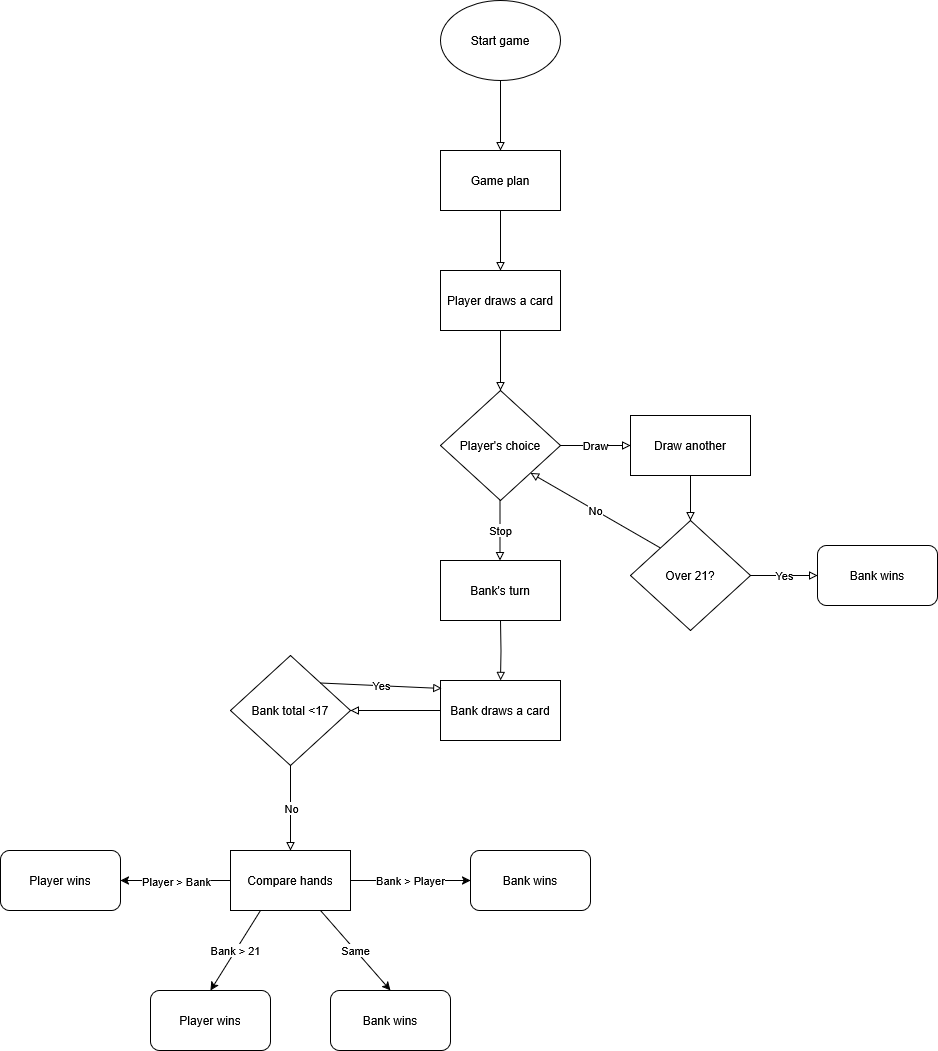

The diagram above was exported from draw.io. Its source (the exported page's mxGraphModel, read from the mxfile embedded in the PNG):
<mxGraphModel dx="1871" dy="535" grid="1" gridSize="10" guides="1" tooltips="1" connect="1" arrows="1" fold="1" page="1" pageScale="1" pageWidth="827" pageHeight="1169" background="#ffffff" math="0" shadow="0">
  <root>
    <mxCell id="WIyWlLk6GJQsqaUBKTNV-0" />
    <mxCell id="WIyWlLk6GJQsqaUBKTNV-1" parent="WIyWlLk6GJQsqaUBKTNV-0" />
    <mxCell id="4gur24RfJ7w5T2GCfJwW-4" style="edgeStyle=orthogonalEdgeStyle;rounded=0;orthogonalLoop=1;jettySize=auto;html=1;exitX=0.5;exitY=1;exitDx=0;exitDy=0;endArrow=block;endFill=0;" edge="1" parent="WIyWlLk6GJQsqaUBKTNV-1" source="4gur24RfJ7w5T2GCfJwW-3">
      <mxGeometry relative="1" as="geometry">
        <mxPoint x="390" y="230" as="targetPoint" />
      </mxGeometry>
    </mxCell>
    <mxCell id="4gur24RfJ7w5T2GCfJwW-3" value="Start game" style="ellipse;whiteSpace=wrap;html=1;" vertex="1" parent="WIyWlLk6GJQsqaUBKTNV-1">
      <mxGeometry x="330" y="80" width="120" height="80" as="geometry" />
    </mxCell>
    <mxCell id="4gur24RfJ7w5T2GCfJwW-7" style="edgeStyle=orthogonalEdgeStyle;rounded=0;orthogonalLoop=1;jettySize=auto;html=1;entryX=0.5;entryY=0;entryDx=0;entryDy=0;endArrow=block;endFill=0;" edge="1" parent="WIyWlLk6GJQsqaUBKTNV-1" source="4gur24RfJ7w5T2GCfJwW-5" target="4gur24RfJ7w5T2GCfJwW-6">
      <mxGeometry relative="1" as="geometry" />
    </mxCell>
    <mxCell id="4gur24RfJ7w5T2GCfJwW-5" value="Game plan" style="rounded=0;whiteSpace=wrap;html=1;" vertex="1" parent="WIyWlLk6GJQsqaUBKTNV-1">
      <mxGeometry x="330" y="230" width="120" height="60" as="geometry" />
    </mxCell>
    <mxCell id="4gur24RfJ7w5T2GCfJwW-8" style="edgeStyle=orthogonalEdgeStyle;rounded=0;orthogonalLoop=1;jettySize=auto;html=1;exitX=0.5;exitY=1;exitDx=0;exitDy=0;endArrow=block;endFill=0;" edge="1" parent="WIyWlLk6GJQsqaUBKTNV-1" source="4gur24RfJ7w5T2GCfJwW-6">
      <mxGeometry relative="1" as="geometry">
        <mxPoint x="390" y="470" as="targetPoint" />
      </mxGeometry>
    </mxCell>
    <mxCell id="4gur24RfJ7w5T2GCfJwW-6" value="Player draws a card" style="rounded=0;whiteSpace=wrap;html=1;" vertex="1" parent="WIyWlLk6GJQsqaUBKTNV-1">
      <mxGeometry x="330" y="350" width="120" height="60" as="geometry" />
    </mxCell>
    <mxCell id="4gur24RfJ7w5T2GCfJwW-10" value="Draw" style="edgeStyle=orthogonalEdgeStyle;rounded=0;orthogonalLoop=1;jettySize=auto;html=1;exitX=1;exitY=0.5;exitDx=0;exitDy=0;endArrow=block;endFill=0;" edge="1" parent="WIyWlLk6GJQsqaUBKTNV-1" source="4gur24RfJ7w5T2GCfJwW-9">
      <mxGeometry relative="1" as="geometry">
        <mxPoint x="520" y="525" as="targetPoint" />
      </mxGeometry>
    </mxCell>
    <mxCell id="4gur24RfJ7w5T2GCfJwW-9" value="Player's choice" style="rhombus;whiteSpace=wrap;html=1;" vertex="1" parent="WIyWlLk6GJQsqaUBKTNV-1">
      <mxGeometry x="330" y="470" width="120" height="110" as="geometry" />
    </mxCell>
    <mxCell id="4gur24RfJ7w5T2GCfJwW-12" value="Stop" style="edgeStyle=orthogonalEdgeStyle;rounded=0;orthogonalLoop=1;jettySize=auto;html=1;exitX=0.5;exitY=1;exitDx=0;exitDy=0;endArrow=block;endFill=0;" edge="1" parent="WIyWlLk6GJQsqaUBKTNV-1">
      <mxGeometry relative="1" as="geometry">
        <mxPoint x="389.5" y="640" as="targetPoint" />
        <mxPoint x="389.5" y="580" as="sourcePoint" />
      </mxGeometry>
    </mxCell>
    <mxCell id="4gur24RfJ7w5T2GCfJwW-17" style="edgeStyle=orthogonalEdgeStyle;rounded=0;orthogonalLoop=1;jettySize=auto;html=1;exitX=0.5;exitY=1;exitDx=0;exitDy=0;entryX=0.5;entryY=0;entryDx=0;entryDy=0;endArrow=block;endFill=0;" edge="1" parent="WIyWlLk6GJQsqaUBKTNV-1" source="4gur24RfJ7w5T2GCfJwW-14" target="4gur24RfJ7w5T2GCfJwW-16">
      <mxGeometry relative="1" as="geometry" />
    </mxCell>
    <mxCell id="4gur24RfJ7w5T2GCfJwW-14" value="Draw another" style="rounded=0;whiteSpace=wrap;html=1;" vertex="1" parent="WIyWlLk6GJQsqaUBKTNV-1">
      <mxGeometry x="520" y="495" width="120" height="60" as="geometry" />
    </mxCell>
    <mxCell id="4gur24RfJ7w5T2GCfJwW-20" value="Yes" style="edgeStyle=orthogonalEdgeStyle;rounded=0;orthogonalLoop=1;jettySize=auto;html=1;exitX=1;exitY=0.5;exitDx=0;exitDy=0;entryX=0;entryY=0.5;entryDx=0;entryDy=0;endArrow=block;endFill=0;" edge="1" parent="WIyWlLk6GJQsqaUBKTNV-1" source="4gur24RfJ7w5T2GCfJwW-16" target="4gur24RfJ7w5T2GCfJwW-19">
      <mxGeometry relative="1" as="geometry" />
    </mxCell>
    <mxCell id="4gur24RfJ7w5T2GCfJwW-22" value="No" style="rounded=0;orthogonalLoop=1;jettySize=auto;html=1;exitX=0;exitY=0;exitDx=0;exitDy=0;entryX=1;entryY=1;entryDx=0;entryDy=0;endArrow=block;endFill=0;" edge="1" parent="WIyWlLk6GJQsqaUBKTNV-1" source="4gur24RfJ7w5T2GCfJwW-16" target="4gur24RfJ7w5T2GCfJwW-9">
      <mxGeometry relative="1" as="geometry" />
    </mxCell>
    <mxCell id="4gur24RfJ7w5T2GCfJwW-16" value="Over 21?" style="rhombus;whiteSpace=wrap;html=1;" vertex="1" parent="WIyWlLk6GJQsqaUBKTNV-1">
      <mxGeometry x="520" y="600" width="120" height="110" as="geometry" />
    </mxCell>
    <mxCell id="4gur24RfJ7w5T2GCfJwW-19" value="Bank wins" style="rounded=1;whiteSpace=wrap;html=1;" vertex="1" parent="WIyWlLk6GJQsqaUBKTNV-1">
      <mxGeometry x="707" y="625" width="120" height="60" as="geometry" />
    </mxCell>
    <mxCell id="4gur24RfJ7w5T2GCfJwW-23" value="Bank's turn" style="rounded=0;whiteSpace=wrap;html=1;" vertex="1" parent="WIyWlLk6GJQsqaUBKTNV-1">
      <mxGeometry x="330" y="640" width="120" height="60" as="geometry" />
    </mxCell>
    <mxCell id="4gur24RfJ7w5T2GCfJwW-24" style="edgeStyle=orthogonalEdgeStyle;rounded=0;orthogonalLoop=1;jettySize=auto;html=1;entryX=0.5;entryY=0;entryDx=0;entryDy=0;endArrow=block;endFill=0;" edge="1" parent="WIyWlLk6GJQsqaUBKTNV-1" target="4gur24RfJ7w5T2GCfJwW-25">
      <mxGeometry relative="1" as="geometry">
        <mxPoint x="390" y="700" as="sourcePoint" />
      </mxGeometry>
    </mxCell>
    <mxCell id="4gur24RfJ7w5T2GCfJwW-27" style="edgeStyle=orthogonalEdgeStyle;rounded=0;orthogonalLoop=1;jettySize=auto;html=1;exitX=0;exitY=0.5;exitDx=0;exitDy=0;endArrow=block;endFill=0;" edge="1" parent="WIyWlLk6GJQsqaUBKTNV-1" source="4gur24RfJ7w5T2GCfJwW-25">
      <mxGeometry relative="1" as="geometry">
        <mxPoint x="240" y="790" as="targetPoint" />
      </mxGeometry>
    </mxCell>
    <mxCell id="4gur24RfJ7w5T2GCfJwW-25" value="Bank draws a card" style="rounded=0;whiteSpace=wrap;html=1;" vertex="1" parent="WIyWlLk6GJQsqaUBKTNV-1">
      <mxGeometry x="330" y="760" width="120" height="60" as="geometry" />
    </mxCell>
    <mxCell id="4gur24RfJ7w5T2GCfJwW-29" value="No" style="edgeStyle=orthogonalEdgeStyle;rounded=0;orthogonalLoop=1;jettySize=auto;html=1;exitX=0.5;exitY=1;exitDx=0;exitDy=0;endArrow=block;endFill=0;" edge="1" parent="WIyWlLk6GJQsqaUBKTNV-1" source="4gur24RfJ7w5T2GCfJwW-28">
      <mxGeometry relative="1" as="geometry">
        <mxPoint x="180" y="930" as="targetPoint" />
      </mxGeometry>
    </mxCell>
    <mxCell id="4gur24RfJ7w5T2GCfJwW-28" value="Bank total &amp;lt;17" style="rhombus;whiteSpace=wrap;html=1;" vertex="1" parent="WIyWlLk6GJQsqaUBKTNV-1">
      <mxGeometry x="120" y="735" width="120" height="110" as="geometry" />
    </mxCell>
    <mxCell id="4gur24RfJ7w5T2GCfJwW-30" value="Yes" style="rounded=0;orthogonalLoop=1;jettySize=auto;html=1;exitX=1;exitY=0;exitDx=0;exitDy=0;entryX=0.01;entryY=0.133;entryDx=0;entryDy=0;entryPerimeter=0;endArrow=block;endFill=0;" edge="1" parent="WIyWlLk6GJQsqaUBKTNV-1" source="4gur24RfJ7w5T2GCfJwW-28" target="4gur24RfJ7w5T2GCfJwW-25">
      <mxGeometry relative="1" as="geometry" />
    </mxCell>
    <mxCell id="4gur24RfJ7w5T2GCfJwW-32" value="Bank &amp;gt; Player" style="edgeStyle=orthogonalEdgeStyle;rounded=0;orthogonalLoop=1;jettySize=auto;html=1;exitX=1;exitY=0.5;exitDx=0;exitDy=0;" edge="1" parent="WIyWlLk6GJQsqaUBKTNV-1" source="4gur24RfJ7w5T2GCfJwW-31">
      <mxGeometry relative="1" as="geometry">
        <mxPoint x="360" y="960" as="targetPoint" />
      </mxGeometry>
    </mxCell>
    <mxCell id="4gur24RfJ7w5T2GCfJwW-34" value="Player &amp;gt; Bank" style="edgeStyle=orthogonalEdgeStyle;rounded=0;orthogonalLoop=1;jettySize=auto;html=1;exitX=0;exitY=0.5;exitDx=0;exitDy=0;" edge="1" parent="WIyWlLk6GJQsqaUBKTNV-1" source="4gur24RfJ7w5T2GCfJwW-31">
      <mxGeometry relative="1" as="geometry">
        <mxPoint x="10" y="960" as="targetPoint" />
      </mxGeometry>
    </mxCell>
    <mxCell id="4gur24RfJ7w5T2GCfJwW-36" value="Bank &amp;gt; 21" style="rounded=0;orthogonalLoop=1;jettySize=auto;html=1;exitX=0.25;exitY=1;exitDx=0;exitDy=0;" edge="1" parent="WIyWlLk6GJQsqaUBKTNV-1" source="4gur24RfJ7w5T2GCfJwW-31">
      <mxGeometry relative="1" as="geometry">
        <mxPoint x="100" y="1070" as="targetPoint" />
      </mxGeometry>
    </mxCell>
    <mxCell id="4gur24RfJ7w5T2GCfJwW-38" value="Same" style="rounded=0;orthogonalLoop=1;jettySize=auto;html=1;exitX=0.75;exitY=1;exitDx=0;exitDy=0;" edge="1" parent="WIyWlLk6GJQsqaUBKTNV-1" source="4gur24RfJ7w5T2GCfJwW-31">
      <mxGeometry relative="1" as="geometry">
        <mxPoint x="280" y="1070" as="targetPoint" />
      </mxGeometry>
    </mxCell>
    <mxCell id="4gur24RfJ7w5T2GCfJwW-31" value="Compare hands" style="rounded=0;whiteSpace=wrap;html=1;" vertex="1" parent="WIyWlLk6GJQsqaUBKTNV-1">
      <mxGeometry x="120" y="930" width="120" height="60" as="geometry" />
    </mxCell>
    <mxCell id="4gur24RfJ7w5T2GCfJwW-37" value="Player wins" style="rounded=1;whiteSpace=wrap;html=1;" vertex="1" parent="WIyWlLk6GJQsqaUBKTNV-1">
      <mxGeometry x="40" y="1070" width="120" height="60" as="geometry" />
    </mxCell>
    <mxCell id="4gur24RfJ7w5T2GCfJwW-39" value="Bank wins" style="rounded=1;whiteSpace=wrap;html=1;" vertex="1" parent="WIyWlLk6GJQsqaUBKTNV-1">
      <mxGeometry x="220" y="1070" width="120" height="60" as="geometry" />
    </mxCell>
    <mxCell id="4gur24RfJ7w5T2GCfJwW-44" value="Bank wins" style="rounded=1;whiteSpace=wrap;html=1;" vertex="1" parent="WIyWlLk6GJQsqaUBKTNV-1">
      <mxGeometry x="360" y="930" width="120" height="60" as="geometry" />
    </mxCell>
    <mxCell id="4gur24RfJ7w5T2GCfJwW-45" value="Player wins" style="rounded=1;whiteSpace=wrap;html=1;" vertex="1" parent="WIyWlLk6GJQsqaUBKTNV-1">
      <mxGeometry x="-110" y="930" width="120" height="60" as="geometry" />
    </mxCell>
  </root>
</mxGraphModel>